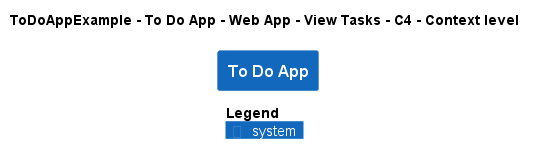

The diagram above was rendered by PlantUML. Its source (embedded in the PNG):
@startuml
!pragma layout smetana
!include ..\..\..\..\..\..\..\.c4s\C4_Context.puml

AddElementTag("c4interflow:lifecycle:new", $bgColor=green, $fontColor=#ffffff, $borderColor=green, $shadowing="False")
AddElementTag("c4interflow:lifecycle:changed", $bgColor=orange, $fontColor=#ffffff, $borderColor=orange, $shadowing="False")
AddElementTag("c4interflow:lifecycle:removed", $bgColor=red, $fontColor=#ffffff, $borderColor=red, $shadowing="False")

AddRelTag("c4interflow:lifecycle:new", $textColor=green, $lineColor=green)
AddRelTag("c4interflow:lifecycle:changed", $textColor=orange, $lineColor=orange)
AddRelTag("c4interflow:lifecycle:removed", $textColor=red, $lineColor=red)

SHOW_PERSON_PORTRAIT()
LAYOUT_TOP_DOWN()

skinparam linetype polyline

title ToDoAppExample - To Do App - Web App - View Tasks - C4 - Context level

System(ToDoAppExample.SoftwareSystems.ToDoApp, "To Do App", "")



SHOW_LEGEND()
@enduml